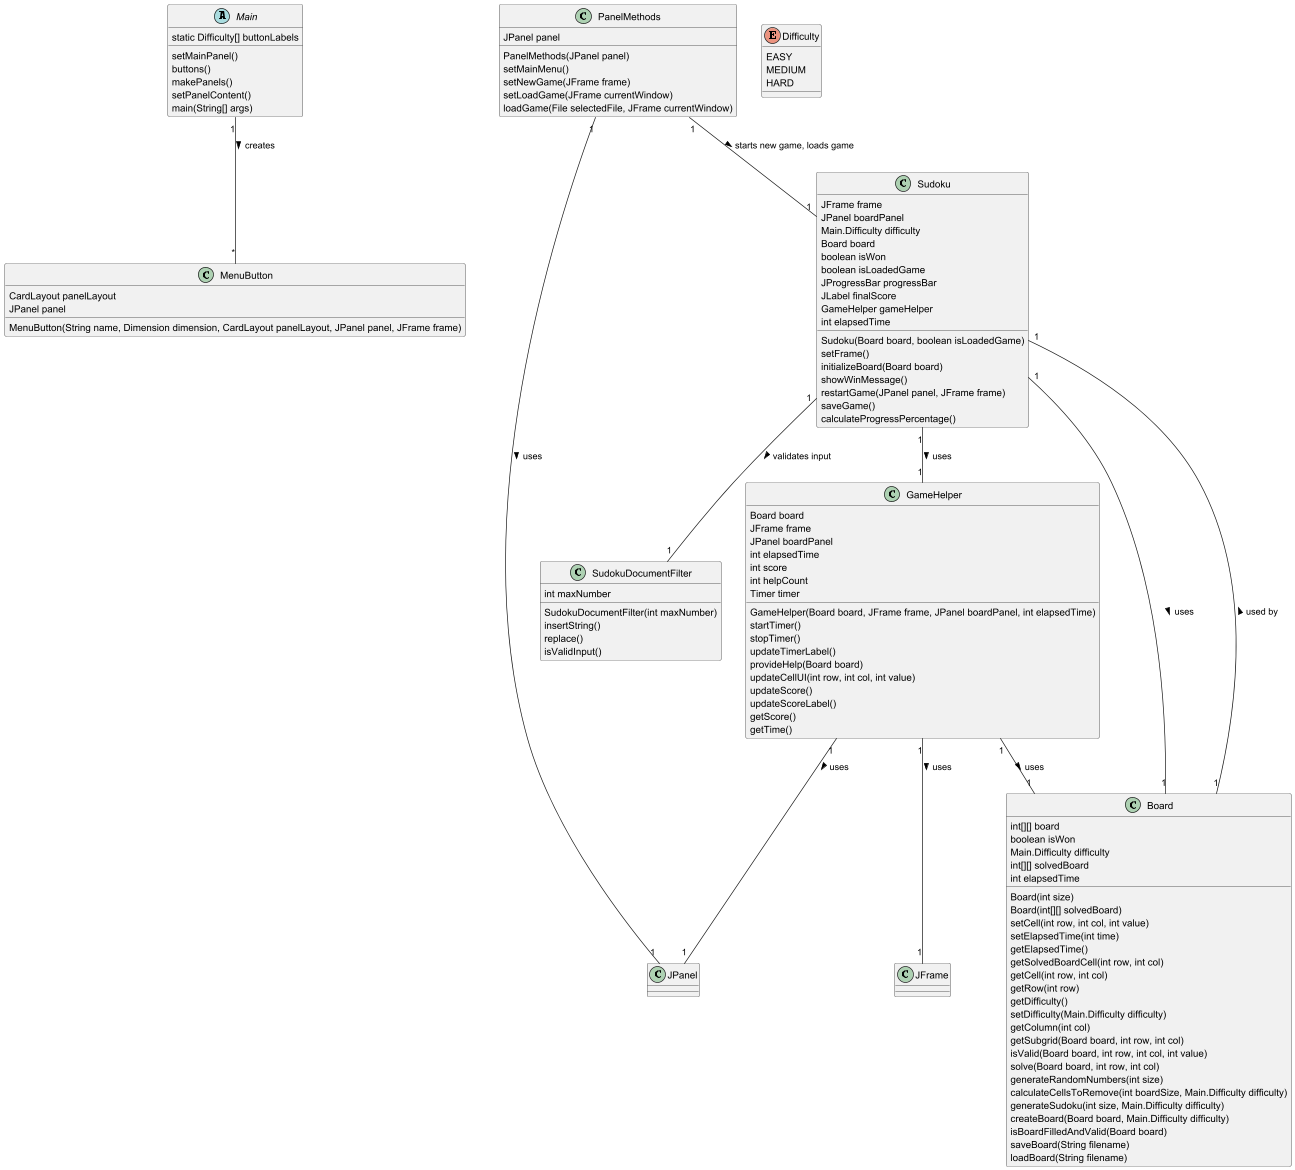

The diagram above was rendered by PlantUML. Its source (embedded in the PNG):
@startuml
'https://plantuml.com/class-diagram

abstract class Main {
  static Difficulty[] buttonLabels
  setMainPanel()
  buttons()
  makePanels()
  setPanelContent()
  main(String[] args)
}

class MenuButton {
  CardLayout panelLayout
  JPanel panel
  MenuButton(String name, Dimension dimension, CardLayout panelLayout, JPanel panel, JFrame frame)
}

class Sudoku {
  JFrame frame
  JPanel boardPanel
  Main.Difficulty difficulty
  Board board
  boolean isWon
  boolean isLoadedGame
  JProgressBar progressBar
  JLabel finalScore
  GameHelper gameHelper
  int elapsedTime
  Sudoku(Board board, boolean isLoadedGame)
  setFrame()
  initializeBoard(Board board)
  showWinMessage()
  restartGame(JPanel panel, JFrame frame)
  saveGame()
  calculateProgressPercentage()
}

class SudokuDocumentFilter {
  int maxNumber
  SudokuDocumentFilter(int maxNumber)
  insertString()
  replace()
  isValidInput()
}

class GameHelper {
  Board board
  JFrame frame
  JPanel boardPanel
  int elapsedTime
  int score
  int helpCount
  Timer timer
  GameHelper(Board board, JFrame frame, JPanel boardPanel, int elapsedTime)
  startTimer()
  stopTimer()
  updateTimerLabel()
  provideHelp(Board board)
  updateCellUI(int row, int col, int value)
  updateScore()
  updateScoreLabel()
  getScore()
  getTime()
}

class Board {
  int[][] board
  boolean isWon
  Main.Difficulty difficulty
  int[][] solvedBoard
  int elapsedTime
  Board(int size)
  Board(int[][] solvedBoard)
  setCell(int row, int col, int value)
  setElapsedTime(int time)
  getElapsedTime()
  getSolvedBoardCell(int row, int col)
  getCell(int row, int col)
  getRow(int row)
  getDifficulty()
  setDifficulty(Main.Difficulty difficulty)
  getColumn(int col)
  getSubgrid(Board board, int row, int col)
  isValid(Board board, int row, int col, int value)
  solve(Board board, int row, int col)
  generateRandomNumbers(int size)
  calculateCellsToRemove(int boardSize, Main.Difficulty difficulty)
  generateSudoku(int size, Main.Difficulty difficulty)
  createBoard(Board board, Main.Difficulty difficulty)
  isBoardFilledAndValid(Board board)
  saveBoard(String filename)
  loadBoard(String filename)
}

class PanelMethods {
  JPanel panel
  PanelMethods(JPanel panel)
  setMainMenu()
  setNewGame(JFrame frame)
  setLoadGame(JFrame currentWindow)
  loadGame(File selectedFile, JFrame currentWindow)
}

enum Difficulty {
  EASY
  MEDIUM
  HARD
}

Main "1" -- "*" MenuButton : creates >
Sudoku "1" -- "1" Board : uses >
Sudoku "1" -- "1" GameHelper : uses >
Sudoku "1" -- "1" SudokuDocumentFilter : validates input >
GameHelper "1" -- "1" Board : uses >
GameHelper "1" -- "1" JFrame : uses >
GameHelper "1" -- "1" JPanel : uses >
Board "1" -- "1" Sudoku : used by >
PanelMethods "1" -- "1" JPanel : uses >
PanelMethods "1" -- "1" Sudoku : starts new game, loads game >
@enduml